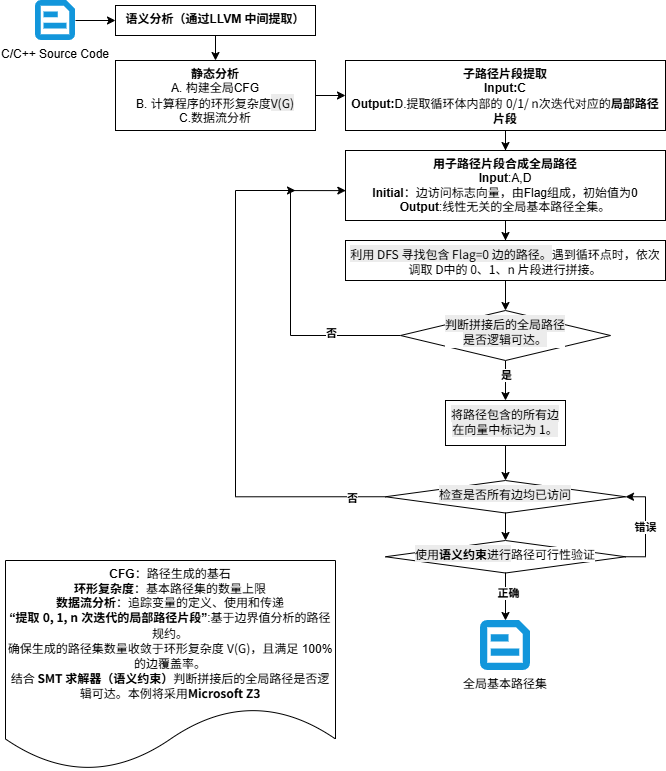

The diagram above was exported from draw.io. Its source (the exported page's mxGraphModel, read from the mxfile embedded in the PNG):
<mxGraphModel dx="1038" dy="432" grid="1" gridSize="10" guides="1" tooltips="1" connect="1" arrows="1" fold="1" page="1" pageScale="1" pageWidth="827" pageHeight="1169" math="1" shadow="0">
  <root>
    <mxCell id="0" />
    <mxCell id="1" parent="0" />
    <mxCell id="-aLZxFvVy9og68MM8om5-2" edge="1" parent="1" source="1ToxbagX7Z4UdwupI9Xl-3" style="edgeStyle=orthogonalEdgeStyle;rounded=0;orthogonalLoop=1;jettySize=auto;html=1;" target="-aLZxFvVy9og68MM8om5-1" value="">
      <mxGeometry relative="1" as="geometry" />
    </mxCell>
    <mxCell id="1ToxbagX7Z4UdwupI9Xl-3" parent="1" style="shape=image;verticalLabelPosition=bottom;labelBackgroundColor=default;verticalAlign=top;aspect=fixed;imageAspect=0;editableCssRules=.*;image=data:image/svg+xml,(base64 omitted: 808 chars);" value="C/C++ Source Code" vertex="1">
      <mxGeometry height="40" width="40" x="50" y="60" as="geometry" />
    </mxCell>
    <mxCell id="-aLZxFvVy9og68MM8om5-4" edge="1" parent="1" source="-aLZxFvVy9og68MM8om5-1" style="edgeStyle=orthogonalEdgeStyle;rounded=0;orthogonalLoop=1;jettySize=auto;html=1;" target="-aLZxFvVy9og68MM8om5-3" value="">
      <mxGeometry relative="1" as="geometry" />
    </mxCell>
    <mxCell id="-aLZxFvVy9og68MM8om5-1" parent="1" style="whiteSpace=wrap;html=1;verticalAlign=top;labelBackgroundColor=default;" value="&lt;b&gt;语义分析（通过LLVM&amp;nbsp;中间提取）&lt;/b&gt;" vertex="1">
      <mxGeometry height="30" width="200" x="130" y="65" as="geometry" />
    </mxCell>
    <mxCell id="oP28ooD_uX5hGmMyz6U6-3" edge="1" parent="1" source="-aLZxFvVy9og68MM8om5-3" style="edgeStyle=orthogonalEdgeStyle;rounded=0;orthogonalLoop=1;jettySize=auto;html=1;" target="oP28ooD_uX5hGmMyz6U6-2" value="">
      <mxGeometry relative="1" as="geometry" />
    </mxCell>
    <mxCell id="-aLZxFvVy9og68MM8om5-3" parent="1" style="whiteSpace=wrap;html=1;verticalAlign=top;labelBackgroundColor=default;" value="&lt;b&gt;静态分析&lt;/b&gt;&lt;br&gt;A. 构建全局CFG&lt;br&gt;B.&amp;nbsp;计算程序的环形&lt;span data-path-to-node=&quot;13&quot; data-index-in-node=&quot;27&quot; style=&quot;&quot;&gt;复杂度&lt;span style=&quot;font-family: &amp;quot;Google Sans Text&amp;quot;, sans-serif; background-color: rgb(236, 236, 236);&quot;&gt;V(G)&lt;/span&gt;&lt;br&gt;C.数据流分析&lt;/span&gt;" vertex="1">
      <mxGeometry height="70" width="200" x="130" y="120" as="geometry" />
    </mxCell>
    <mxCell id="u6Nuiy7-A3NAGxYC8Qxy-1" parent="1" style="shape=image;verticalLabelPosition=bottom;labelBackgroundColor=default;verticalAlign=top;aspect=fixed;imageAspect=0;editableCssRules=.*;image=data:image/svg+xml,(base64 omitted: 808 chars);" value="全局基本路径集" vertex="1">
      <mxGeometry height="50" width="50" x="495" y="680" as="geometry" />
    </mxCell>
    <mxCell id="oP28ooD_uX5hGmMyz6U6-1" parent="1" style="shape=document;whiteSpace=wrap;html=1;boundedLbl=1;" value="&lt;b&gt;CFG&lt;/b&gt;：路径生成的基石&lt;div&gt;&lt;b&gt;环形复杂度&lt;/b&gt;：基本路径集的数量上限&lt;br&gt;&lt;b&gt;数据流分析&lt;/b&gt;：追踪变量的定义、使用和传递&lt;br&gt;&lt;b&gt;“提取 &lt;span class=&quot;math-inline&quot; data-math=&quot;0, 1, n&quot; data-index-in-node=&quot;4&quot; style=&quot;font-family: &amp;quot;Google Sans Text&amp;quot;, sans-serif !important; line-height: 1.15 !important; margin-top: 0px !important;&quot;&gt;0, 1, n&lt;/span&gt;&amp;nbsp;次迭代的局部路径片段”&lt;/b&gt;:&lt;span data-path-to-node=&quot;1&quot; data-index-in-node=&quot;29&quot; style=&quot;font-family: &amp;quot;Google Sans Text&amp;quot;, sans-serif !important; line-height: 1.15 !important; margin-top: 0px !important;&quot;&gt;基于边界值分析的路径规约&lt;/span&gt;。&lt;/div&gt;&lt;div&gt;确保生成的路径集数量收敛于环形复杂度 &lt;span class=&quot;math-inline&quot; data-math=&quot;V(G)&quot; data-index-in-node=&quot;21&quot; style=&quot;font-family: &amp;quot;Google Sans Text&amp;quot;, sans-serif !important; line-height: 1.15 !important; margin-top: 0px !important;&quot;&gt;V(G)&lt;/span&gt;，且满足 100% 的边覆盖率。&lt;/div&gt;&lt;div&gt;&lt;span style=&quot;font-family: &amp;quot;Google Sans Text&amp;quot;, sans-serif;&quot;&gt;结合 &lt;b&gt;SMT 求解器（语义约束）&lt;/b&gt;判断拼接后的全局路径是否逻辑可达。本例将采用&lt;b&gt;Microsoft Z3&lt;/b&gt;&lt;/span&gt;&lt;/div&gt;" vertex="1">
      <mxGeometry height="210" width="330" x="20" y="620" as="geometry" />
    </mxCell>
    <mxCell id="yRlhxJY5RL-tTfC4KCpP-2" edge="1" parent="1" source="oP28ooD_uX5hGmMyz6U6-2" style="edgeStyle=orthogonalEdgeStyle;rounded=0;orthogonalLoop=1;jettySize=auto;html=1;" target="yRlhxJY5RL-tTfC4KCpP-1" value="">
      <mxGeometry relative="1" as="geometry" />
    </mxCell>
    <mxCell id="oP28ooD_uX5hGmMyz6U6-2" parent="1" style="whiteSpace=wrap;html=1;verticalAlign=top;labelBackgroundColor=default;" value="&lt;div&gt;&lt;b&gt;子路径片段提取&lt;/b&gt;&lt;/div&gt;&lt;div&gt;&lt;b&gt;Input:C&lt;br&gt;Output:&lt;/b&gt;D.提取循环体内部的 &lt;span class=&quot;math-inline&quot; data-math=&quot;0, 1, n&quot; data-index-in-node=&quot;23&quot; style=&quot;font-family: &amp;quot;Google Sans Text&amp;quot;, sans-serif !important; line-height: 1.15 !important; margin-top: 0px !important;&quot;&gt;0/1/ n&lt;/span&gt;次迭代对应的&lt;b data-path-to-node=&quot;6,2,0&quot; data-index-in-node=&quot;37&quot; style=&quot;font-family: &amp;quot;Google Sans Text&amp;quot;, sans-serif !important; line-height: 1.15 !important; margin-top: 0px !important;&quot;&gt;局部路径片段&lt;/b&gt;&lt;b&gt;&lt;/b&gt;&lt;/div&gt;" vertex="1">
      <mxGeometry height="70" width="320" x="360" y="120" as="geometry" />
    </mxCell>
    <mxCell id="yRlhxJY5RL-tTfC4KCpP-4" edge="1" parent="1" source="yRlhxJY5RL-tTfC4KCpP-1" style="edgeStyle=orthogonalEdgeStyle;rounded=0;orthogonalLoop=1;jettySize=auto;html=1;" target="yRlhxJY5RL-tTfC4KCpP-3" value="">
      <mxGeometry relative="1" as="geometry" />
    </mxCell>
    <mxCell id="yRlhxJY5RL-tTfC4KCpP-1" parent="1" style="whiteSpace=wrap;html=1;verticalAlign=top;labelBackgroundColor=default;" value="&lt;b&gt;用子路径片段合成全局路径&lt;/b&gt;&lt;br&gt;&lt;b&gt;Input&lt;/b&gt;:A,D&lt;br&gt;&lt;b&gt;Initial&lt;/b&gt;：边访问标志向量，由Flag组成，初始值为0&lt;br&gt;&lt;b&gt;Output&lt;/b&gt;:&lt;span data-path-to-node=&quot;8,3,1,0,0&quot; data-index-in-node=&quot;0&quot; style=&quot;&quot;&gt;线性无关的全局基本路径全集&lt;/span&gt;。" vertex="1">
      <mxGeometry height="70" width="320" x="360" y="210" as="geometry" />
    </mxCell>
    <mxCell id="dbAqROtWg5kqgiotIZNF-6" edge="1" parent="1" source="yRlhxJY5RL-tTfC4KCpP-3" style="edgeStyle=orthogonalEdgeStyle;rounded=0;orthogonalLoop=1;jettySize=auto;html=1;" target="dbAqROtWg5kqgiotIZNF-5" value="">
      <mxGeometry relative="1" as="geometry" />
    </mxCell>
    <mxCell id="yRlhxJY5RL-tTfC4KCpP-3" parent="1" style="whiteSpace=wrap;html=1;verticalAlign=top;labelBackgroundColor=default;" value="&lt;span style=&quot;font-family: &amp;quot;Google Sans Text&amp;quot;, sans-serif; background-color: rgb(236, 236, 236);&quot;&gt;利用 DFS 寻找包含&amp;nbsp;&lt;/span&gt;&lt;code data-path-to-node=&quot;12,0,0&quot; data-index-in-node=&quot;23&quot; style=&quot;background-color: rgb(236, 236, 236); font-family: &amp;quot;Google Sans Text&amp;quot;, sans-serif !important; line-height: 1.15 !important; margin-top: 0px !important;&quot;&gt;Flag=0&lt;/code&gt;&lt;span style=&quot;font-family: &amp;quot;Google Sans Text&amp;quot;, sans-serif; background-color: rgb(236, 236, 236);&quot;&gt;&amp;nbsp;边的路径。&lt;/span&gt;&lt;span style=&quot;color: light-dark(rgb(0, 0, 0), rgb(255, 255, 255)); font-family: &amp;quot;Google Sans Text&amp;quot;, sans-serif; background-color: transparent;&quot;&gt;遇到循环点时，依次调取&amp;nbsp;&lt;/span&gt;&lt;span class=&quot;math-inline&quot; data-math=&quot;D&quot; data-index-in-node=&quot;17&quot; style=&quot;color: light-dark(rgb(0, 0, 0), rgb(255, 255, 255)); font-family: &amp;quot;Google Sans Text&amp;quot;, sans-serif; background-color: transparent; line-height: 1.15 !important; margin-top: 0px !important;&quot;&gt;D&lt;/span&gt;&lt;span style=&quot;color: light-dark(rgb(0, 0, 0), rgb(255, 255, 255)); font-family: &amp;quot;Google Sans Text&amp;quot;, sans-serif; background-color: transparent;&quot;&gt;中的 0、1、&lt;/span&gt;&lt;span class=&quot;math-inline&quot; data-math=&quot;n&quot; data-index-in-node=&quot;26&quot; style=&quot;color: light-dark(rgb(0, 0, 0), rgb(255, 255, 255)); font-family: &amp;quot;Google Sans Text&amp;quot;, sans-serif; background-color: transparent; line-height: 1.15 !important; margin-top: 0px !important;&quot;&gt;n&lt;/span&gt;&lt;span style=&quot;color: light-dark(rgb(0, 0, 0), rgb(255, 255, 255)); font-family: &amp;quot;Google Sans Text&amp;quot;, sans-serif; background-color: transparent;&quot;&gt;&amp;nbsp;片段进行拼接。&lt;/span&gt;" vertex="1">
      <mxGeometry height="40" width="320" x="360" y="300" as="geometry" />
    </mxCell>
    <mxCell id="dbAqROtWg5kqgiotIZNF-10" edge="1" parent="1" source="dbAqROtWg5kqgiotIZNF-5" style="edgeStyle=orthogonalEdgeStyle;rounded=0;orthogonalLoop=1;jettySize=auto;html=1;" target="dbAqROtWg5kqgiotIZNF-9" value="">
      <mxGeometry relative="1" as="geometry" />
    </mxCell>
    <mxCell id="dbAqROtWg5kqgiotIZNF-11" connectable="0" parent="dbAqROtWg5kqgiotIZNF-10" style="edgeLabel;html=1;align=center;verticalAlign=middle;resizable=0;points=[];" value="&lt;b&gt;是&lt;/b&gt;" vertex="1">
      <mxGeometry relative="1" x="-0.2833" y="1" as="geometry">
        <mxPoint as="offset" />
      </mxGeometry>
    </mxCell>
    <mxCell id="dbAqROtWg5kqgiotIZNF-12" edge="1" parent="1" source="dbAqROtWg5kqgiotIZNF-5" style="edgeStyle=orthogonalEdgeStyle;rounded=0;orthogonalLoop=1;jettySize=auto;html=1;entryX=0.001;entryY=0.573;entryDx=0;entryDy=0;entryPerimeter=0;exitX=0;exitY=0.5;exitDx=0;exitDy=0;" target="yRlhxJY5RL-tTfC4KCpP-1">
      <mxGeometry relative="1" as="geometry">
        <Array as="points">
          <mxPoint x="305" y="395" />
          <mxPoint x="305" y="250" />
        </Array>
        <mxPoint x="400.0000000000002" y="394.99999999999994" as="sourcePoint" />
        <mxPoint x="345" y="245.00000000000006" as="targetPoint" />
      </mxGeometry>
    </mxCell>
    <mxCell id="dbAqROtWg5kqgiotIZNF-13" connectable="0" parent="dbAqROtWg5kqgiotIZNF-12" style="edgeLabel;html=1;align=center;verticalAlign=middle;resizable=0;points=[];" value="&lt;b&gt;否&lt;/b&gt;" vertex="1">
      <mxGeometry relative="1" x="-0.5524" y="-2" as="geometry">
        <mxPoint as="offset" />
      </mxGeometry>
    </mxCell>
    <mxCell id="dbAqROtWg5kqgiotIZNF-5" parent="1" style="rhombus;whiteSpace=wrap;html=1;verticalAlign=top;labelBackgroundColor=default;" value="&lt;span style=&quot;font-family: &amp;quot;Google Sans Text&amp;quot;, sans-serif; background-color: rgb(236, 236, 236);&quot;&gt;判断拼接后的全局路径&lt;/span&gt;&lt;div&gt;&lt;span style=&quot;font-family: &amp;quot;Google Sans Text&amp;quot;, sans-serif; background-color: rgb(236, 236, 236);&quot;&gt;是否逻辑可达。&lt;/span&gt;&lt;/div&gt;" vertex="1">
      <mxGeometry height="50" width="210" x="415" y="370" as="geometry" />
    </mxCell>
    <mxCell id="dbAqROtWg5kqgiotIZNF-15" edge="1" parent="1" source="dbAqROtWg5kqgiotIZNF-9" style="edgeStyle=orthogonalEdgeStyle;rounded=0;orthogonalLoop=1;jettySize=auto;html=1;" target="dbAqROtWg5kqgiotIZNF-14" value="">
      <mxGeometry relative="1" as="geometry" />
    </mxCell>
    <mxCell id="dbAqROtWg5kqgiotIZNF-9" parent="1" style="whiteSpace=wrap;html=1;verticalAlign=top;labelBackgroundColor=default;" value="&lt;span style=&quot;font-family: &amp;quot;Google Sans Text&amp;quot;, sans-serif; background-color: rgb(236, 236, 236);&quot;&gt;将路径包含的所有边在向量中标记为&amp;nbsp;&lt;/span&gt;&lt;span class=&quot;math-inline&quot; data-math=&quot;1&quot; data-index-in-node=&quot;26&quot; style=&quot;font-family: &amp;quot;Google Sans Text&amp;quot;, sans-serif; background-color: rgb(236, 236, 236); line-height: 1.15 !important; margin-top: 0px !important;&quot;&gt;1&lt;/span&gt;&lt;span style=&quot;font-family: &amp;quot;Google Sans Text&amp;quot;, sans-serif; background-color: rgb(236, 236, 236);&quot;&gt;。&lt;/span&gt;" vertex="1">
      <mxGeometry height="45" width="120" x="460" y="460" as="geometry" />
    </mxCell>
    <mxCell id="dbAqROtWg5kqgiotIZNF-18" edge="1" parent="1" source="dbAqROtWg5kqgiotIZNF-14" style="edgeStyle=orthogonalEdgeStyle;rounded=0;orthogonalLoop=1;jettySize=auto;html=1;exitX=0;exitY=0.5;exitDx=0;exitDy=0;">
      <mxGeometry relative="1" as="geometry">
        <Array as="points">
          <mxPoint x="250" y="556" />
          <mxPoint x="250" y="250" />
        </Array>
        <mxPoint x="480.3692307692304" y="548.15" as="sourcePoint" />
        <mxPoint x="310" y="250" as="targetPoint" />
      </mxGeometry>
    </mxCell>
    <mxCell id="dbAqROtWg5kqgiotIZNF-19" connectable="0" parent="dbAqROtWg5kqgiotIZNF-18" style="edgeLabel;html=1;align=center;verticalAlign=middle;resizable=0;points=[];" value="&lt;b&gt;否&lt;/b&gt;" vertex="1">
      <mxGeometry relative="1" x="-0.8713" y="1" as="geometry">
        <mxPoint as="offset" />
      </mxGeometry>
    </mxCell>
    <mxCell id="dbAqROtWg5kqgiotIZNF-21" edge="1" parent="1" source="dbAqROtWg5kqgiotIZNF-14" style="edgeStyle=orthogonalEdgeStyle;rounded=0;orthogonalLoop=1;jettySize=auto;html=1;" target="dbAqROtWg5kqgiotIZNF-20" value="">
      <mxGeometry relative="1" as="geometry" />
    </mxCell>
    <mxCell id="dbAqROtWg5kqgiotIZNF-14" parent="1" style="rhombus;whiteSpace=wrap;html=1;verticalAlign=top;labelBackgroundColor=default;" value="&lt;span style=&quot;font-family: &amp;quot;Google Sans Text&amp;quot;, sans-serif; background-color: rgb(236, 236, 236);&quot;&gt;检查是否所有边均已访问&lt;/span&gt;" vertex="1">
      <mxGeometry height="32.5" width="240" x="400" y="540" as="geometry" />
    </mxCell>
    <mxCell id="dbAqROtWg5kqgiotIZNF-20" parent="1" style="rhombus;whiteSpace=wrap;html=1;verticalAlign=top;labelBackgroundColor=default;" value="&lt;font face=&quot;Google Sans Text, sans-serif&quot;&gt;&lt;span style=&quot;background-color: rgb(236, 236, 236);&quot;&gt;使用&lt;b&gt;语义约束&lt;/b&gt;进行&lt;/span&gt;&lt;/font&gt;路径可行性验证" vertex="1">
      <mxGeometry height="32.5" width="240" x="400" y="600" as="geometry" />
    </mxCell>
    <mxCell id="dbAqROtWg5kqgiotIZNF-23" edge="1" parent="1" source="dbAqROtWg5kqgiotIZNF-20" style="edgeStyle=orthogonalEdgeStyle;rounded=0;orthogonalLoop=1;jettySize=auto;html=1;entryX=0.5;entryY=0;entryDx=0;entryDy=0;exitX=0.5;exitY=1;exitDx=0;exitDy=0;" target="u6Nuiy7-A3NAGxYC8Qxy-1" value="">
      <mxGeometry relative="1" as="geometry">
        <mxPoint x="570" y="680" as="sourcePoint" />
        <mxPoint x="570" y="707" as="targetPoint" />
      </mxGeometry>
    </mxCell>
    <mxCell id="dbAqROtWg5kqgiotIZNF-24" connectable="0" parent="dbAqROtWg5kqgiotIZNF-23" style="edgeLabel;html=1;align=center;verticalAlign=middle;resizable=0;points=[];" value="&lt;b&gt;正确&lt;/b&gt;" vertex="1">
      <mxGeometry relative="1" x="-0.1686" y="3" as="geometry">
        <mxPoint as="offset" />
      </mxGeometry>
    </mxCell>
    <mxCell id="dbAqROtWg5kqgiotIZNF-25" edge="1" parent="1" source="dbAqROtWg5kqgiotIZNF-20" style="edgeStyle=orthogonalEdgeStyle;rounded=0;orthogonalLoop=1;jettySize=auto;html=1;entryX=1;entryY=0.5;entryDx=0;entryDy=0;exitX=1;exitY=0.5;exitDx=0;exitDy=0;" target="dbAqROtWg5kqgiotIZNF-14" value="">
      <mxGeometry relative="1" as="geometry">
        <mxPoint x="670" y="650" as="sourcePoint" />
        <mxPoint x="670" y="697" as="targetPoint" />
      </mxGeometry>
    </mxCell>
    <mxCell id="dbAqROtWg5kqgiotIZNF-28" connectable="0" parent="dbAqROtWg5kqgiotIZNF-25" style="edgeLabel;html=1;align=center;verticalAlign=middle;resizable=0;points=[];" value="&lt;b&gt;错误&lt;/b&gt;" vertex="1">
      <mxGeometry relative="1" x="-0.0153" as="geometry">
        <mxPoint as="offset" />
      </mxGeometry>
    </mxCell>
  </root>
</mxGraphModel>